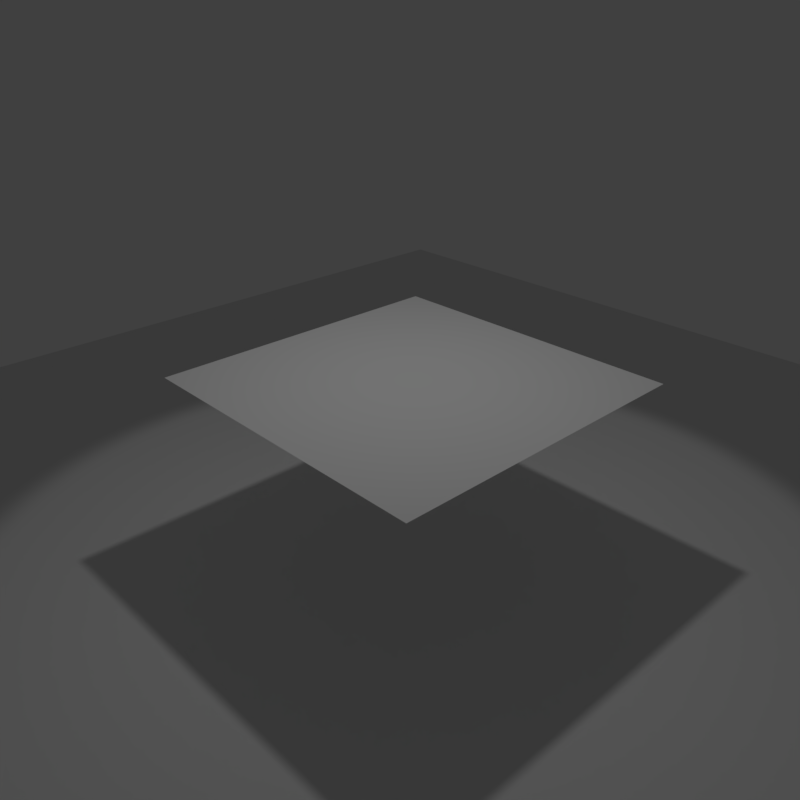 # Source: 01_-_object_alpha.blend  (saved by Blender 2.79.0; exported with 4.5.12 LTS)
import bpy
from mathutils import Matrix  # noqa: F401  (used for matrix-valued properties, if any)

bpy.ops.wm.read_factory_settings(use_empty=True)
scene = bpy.context.scene
scene.name = 'Scene'

# ---- collections
col_collection_1 = bpy.data.collections.new('Collection 1'); scene.collection.children.link(col_collection_1)

# ---- materials (node trees are filled in below, after node groups)
mat_material_002 = bpy.data.materials.new('Material.002')
mat_material_002.alpha_threshold = 0.0
mat_material_002.roughness = 0.5
mat_material_001 = bpy.data.materials.new('Material.001')
mat_material_001.alpha_threshold = 0.0
mat_material_001.roughness = 0.5

# ---- material node trees

# ---- world
world_world = bpy.data.worlds.new('World'); scene.world = world_world
world_world.color = (0.05088, 0.05088, 0.05088)
world_world.use_sun_shadow = False
world_world.sun_shadow_jitter_overblur = 0.0
world_world.cycles.sampling_method = 'MANUAL'

# ---- cameras
cam_camera = bpy.data.cameras.new('Camera')
cam_camera.clip_end = 100.0
cam_camera.lens = 35.0
cam_camera.sensor_width = 32.0
cam_camera.sensor_height = 18.0
cam_camera.ortho_scale = 7.314
cam_camera.dof.focus_distance = 0.0
cam_camera.dof.aperture_fstop = 128.0

# ---- lights
light_lamp = bpy.data.lights.new('Lamp', 'SPOT')
light_lamp.transmission_factor = 0.0
light_lamp.cutoff_distance = 30.0
light_lamp.energy = 100.0
light_lamp.shadow_buffer_clip_start = 1.001
light_lamp.shadow_soft_size = 0.1
light_lamp.shadow_maximum_resolution = 0.006
light_lamp.use_absolute_resolution = True
light_lamp.spot_size = 1.309

# ---- meshes
me_plane_001 = bpy.data.meshes.new('Plane.001')
me_plane_001.from_pydata([(-1.0, -1.0, 0.0), (1.0, -1.0, 0.0), (-1.0, 1.0, 0.0), (1.0, 1.0, 0.0)], [], [(0, 1, 3, 2)])
_uv = me_plane_001.uv_layers.new(name='UVMap')
_uv.uv.foreach_set('vector', [0.0001, 9.998e-05, 0.9999, 9.998e-05, 0.9999, 0.9999, 9.998e-05, 0.9999])
me_plane_001.materials.append(mat_material_002)
me_plane_001.use_remesh_preserve_volume = False
me_plane_001.use_remesh_preserve_attributes = False
me_plane_001.use_mirror_vertex_groups = False
me_plane_001.update()
me_plane = bpy.data.meshes.new('Plane')
me_plane.from_pydata([(-1.0, -1.0, 0.0), (1.0, -1.0, 0.0), (-1.0, 1.0, 0.0), (1.0, 1.0, 0.0)], [], [(0, 1, 3, 2)])
me_plane.materials.append(mat_material_001)
me_plane.use_remesh_preserve_volume = False
me_plane.use_remesh_preserve_attributes = False
me_plane.use_mirror_vertex_groups = False
me_plane.update()

# ---- objects
ob_plane_001 = bpy.data.objects.new('Plane.001', me_plane_001)
ob_plane = bpy.data.objects.new('Plane', me_plane)
ob_lamp = bpy.data.objects.new('Lamp', light_lamp)
ob_camera = bpy.data.objects.new('Camera', cam_camera)

# ---- transforms, parenting, visibility, modifiers, constraints
ob_plane_001.location = (0.0, 0.0, 1.948)
ob_plane_001.scale = (1.505, 1.505, 1.505)
ob_plane_001.lineart.crease_threshold = 0.0
ob_plane.location = (0.0, 0.0, 0.0)
ob_plane.scale = (7.311, 7.311, 7.311)
ob_plane.lineart.crease_threshold = 0.0
ob_lamp.location = (-0.006616, 0.02254, 5.904)
ob_lamp.lock_rotations_4d = False
ob_lamp.empty_display_type = 'ARROWS'
ob_lamp.color = (0.0, 0.0, 0.0, 0.0)
ob_lamp.lineart.crease_threshold = 0.0
ob_camera.location = (4.844, -4.708, 5.127)
ob_camera.rotation_euler = (1.109, 0.0, 0.8149)
ob_camera.lock_rotations_4d = False
ob_camera.empty_display_type = 'ARROWS'
ob_camera.color = (0.0, 0.0, 0.0, 0.0)
ob_camera.display_type = 'WIRE'
ob_camera.lineart.crease_threshold = 0.0

# ---- collection membership
col_collection_1.objects.link(ob_plane_001)
col_collection_1.objects.link(ob_plane)
col_collection_1.objects.link(ob_lamp)
col_collection_1.objects.link(ob_camera)

# ---- scene / render settings (as saved in the file)
scene.camera = ob_camera
scene.frame_start = 1; scene.frame_end = 250; scene.frame_set(1)
scene.render.engine = 'BLENDER_EEVEE_NEXT'
scene.render.resolution_x = 400
scene.render.resolution_y = 400
scene.render.dither_intensity = 0.0
scene.cycles.use_denoising = False
scene.cycles.samples = 128
scene.cycles.sampling_pattern = 'TABULATED_SOBOL'
scene.cycles.use_adaptive_sampling = False
scene.cycles.use_light_tree = False
scene.cycles.blur_glossy = 0.0
scene.cycles.sample_clamp_indirect = 0.0
scene.view_settings.view_transform = 'Standard'
bpy.context.view_layer.update()
